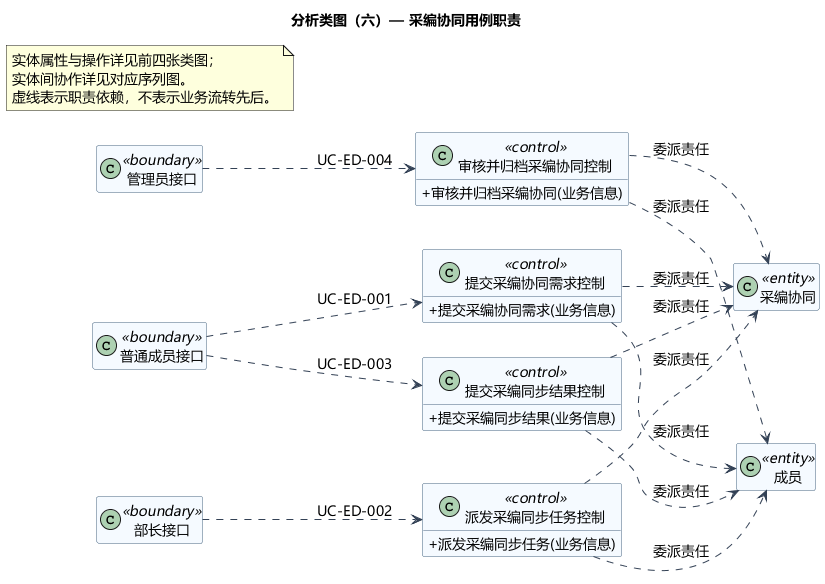

The diagram above was rendered by PlantUML. Its source (embedded in the PNG):
@startuml
title 分析类图（六）— 采编协同用例职责
skinparam defaultFontName Microsoft YaHei
skinparam defaultFontSize 14
skinparam shadowing false
skinparam backgroundColor white
skinparam classAttributeIconSize 0
skinparam classBackgroundColor #F5FAFF
skinparam classBorderColor #46637F
skinparam ArrowColor #334155
skinparam nodesep 35
skinparam ranksep 45
left to right direction
hide empty members
class "提交采编协同需求控制" as CUCED001 <<control>> {
  + 提交采编协同需求(业务信息)
}
class "派发采编同步任务控制" as CUCED002 <<control>> {
  + 派发采编同步任务(业务信息)
}
class "提交采编同步结果控制" as CUCED003 <<control>> {
  + 提交采编同步结果(业务信息)
}
class "审核并归档采编协同控制" as CUCED004 <<control>> {
  + 审核并归档采编协同(业务信息)
}
class "普通成员接口" as B0 <<boundary>>
class "部长接口" as B1 <<boundary>>
class "管理员接口" as B2 <<boundary>>
class "成员" as E0 <<entity>>
class "采编协同" as E4 <<entity>>
B0 ..> CUCED001 : UC-ED-001
CUCED001 ..> E4 : 委派责任
CUCED001 ..> E0 : 委派责任
B1 ..> CUCED002 : UC-ED-002
CUCED002 ..> E4 : 委派责任
CUCED002 ..> E0 : 委派责任
B0 ..> CUCED003 : UC-ED-003
CUCED003 ..> E4 : 委派责任
CUCED003 ..> E0 : 委派责任
B2 ..> CUCED004 : UC-ED-004
CUCED004 ..> E4 : 委派责任
CUCED004 ..> E0 : 委派责任
note "实体属性与操作详见前四张类图；\n实体间协作详见对应序列图。\n虚线表示职责依赖，不表示业务流转先后。" as Guidance
@enduml